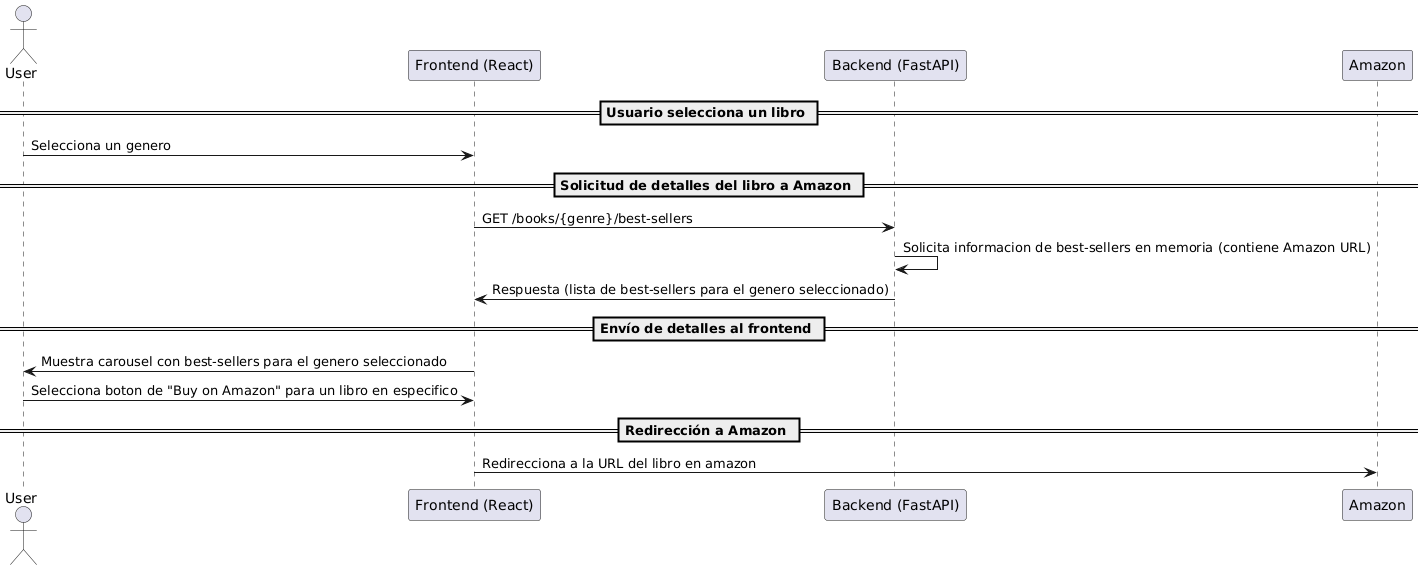

The diagram above was rendered by PlantUML. Its source (embedded in the PNG):
@startuml
actor User as Usuario
participant "Frontend (React)" as Frontend
participant "Backend (FastAPI)" as Backend
participant "Amazon" as Amazon

== Usuario selecciona un libro ==
Usuario -> Frontend: Selecciona un genero

== Solicitud de detalles del libro a Amazon ==
Frontend -> Backend: GET /books/{genre}/best-sellers
Backend -> Backend: Solicita informacion de best-sellers en memoria (contiene Amazon URL)
Backend -> Frontend: Respuesta (lista de best-sellers para el genero seleccionado)

== Envío de detalles al frontend ==
Frontend -> Usuario: Muestra carousel con best-sellers para el genero seleccionado
Usuario -> Frontend: Selecciona boton de "Buy on Amazon" para un libro en especifico

== Redirección a Amazon ==
Frontend -> Amazon: Redirecciona a la URL del libro en amazon
@enduml